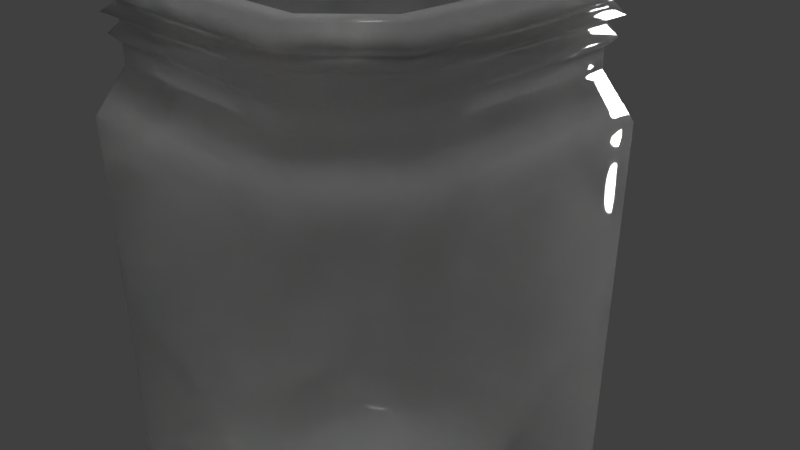 # Source: T_MasonJar.blend  (saved by Blender 2.79.0; exported with 4.5.12 LTS)
import bpy
from mathutils import Matrix  # noqa: F401  (used for matrix-valued properties, if any)

bpy.ops.wm.read_factory_settings(use_empty=True)
scene = bpy.context.scene
scene.name = 'Scene'

# ---- collections
col_collection_1 = bpy.data.collections.new('Collection 1'); scene.collection.children.link(col_collection_1)

# ---- materials (node trees are filled in below, after node groups)
mat_material = bpy.data.materials.new('Material')
mat_material.alpha_threshold = 0.0
mat_material.roughness = 0.5

# ---- material node trees
mat_material.use_nodes = True; mat_material.node_tree.nodes.clear()
_N = mat_material.node_tree.nodes; _L = mat_material.node_tree.links
n0 = _N.new('ShaderNodeBsdfGlass'); n0.name = 'Glass BSDF'; n0.location = (56, 290)
n0.distribution = 'BECKMANN'
n0.inputs[2].default_value = 1.45
n1 = _N.new('ShaderNodeBsdfDiffuse'); n1.name = 'Diffuse BSDF'; n1.location = (56, 112)
n2 = _N.new('ShaderNodeOutputMaterial'); n2.name = 'Material Output'; n2.location = (419, 260)
n3 = _N.new('ShaderNodeMixShader'); n3.name = 'Mix Shader'; n3.location = (238, 264)
n3.inputs[0].default_value = 0.3
_L.new(n0.outputs[0], n3.inputs[1])
_L.new(n1.outputs[0], n3.inputs[2])
_L.new(n3.outputs[0], n2.inputs[0])
n2.is_active_output = True

# ---- world
world_world = bpy.data.worlds.new('World'); scene.world = world_world
world_world.color = (0.05088, 0.05088, 0.05088)
world_world.use_sun_shadow = False
world_world.sun_shadow_jitter_overblur = 0.0
world_world.cycles.sampling_method = 'MANUAL'

# ---- cameras
cam_camera = bpy.data.cameras.new('Camera')
cam_camera.clip_end = 100.0
cam_camera.lens = 35.0
cam_camera.sensor_width = 32.0
cam_camera.sensor_height = 18.0
cam_camera.ortho_scale = 7.314
cam_camera.dof.focus_distance = 0.0

# ---- lights
light_sun_002 = bpy.data.lights.new('Sun.002', 'SUN')
light_sun_002.transmission_factor = 0.0
light_sun_002.angle = 0.1993
light_sun_002.energy = 1.0
light_sun_002.shadow_buffer_clip_start = 0.5
light_sun_002.shadow_soft_size = 0.1
light_sun_002.shadow_cascade_max_distance = 1000.0
light_sun_001 = bpy.data.lights.new('Sun.001', 'SUN')
light_sun_001.transmission_factor = 0.0
light_sun_001.angle = 0.1993
light_sun_001.energy = 1.0
light_sun_001.shadow_buffer_clip_start = 0.5
light_sun_001.shadow_soft_size = 0.1
light_sun_001.shadow_cascade_max_distance = 1000.0
light_sun = bpy.data.lights.new('Sun', 'SUN')
light_sun.transmission_factor = 0.0
light_sun.angle = 0.1993
light_sun.energy = 1.0
light_sun.shadow_buffer_clip_start = 0.5
light_sun.shadow_soft_size = 0.1
light_sun.shadow_cascade_max_distance = 1000.0

# ---- meshes
me_cylinder = bpy.data.meshes.new('Cylinder')
me_cylinder.from_pydata([(-0.3841, 2.309, -4.16), (-0.3841, 2.309, -4.038), (1.904, 1.361, -4.16), (1.904, 1.361, -4.038), (2.308, 0.3819, -4.16), (2.308, 0.3819, -4.038), (1.362, -1.902, -4.16), (1.362, -1.902, -4.038), (0.3841, -2.309, -4.16), (0.3841, -2.309, -4.038), (-1.904, -1.361, -4.16), (-1.904, -1.361, -4.038), (-2.308, -0.3819, -4.16), (-2.308, -0.3819, -4.038), (-1.362, 1.902, -4.16), (-1.362, 1.902, -4.038), (-0.5038, 3.029, -3.052), (2.498, 1.785, -3.052), (3.028, 0.5009, -3.052), (1.787, -2.495, -3.052), (0.5038, -3.029, -3.052), (-2.498, -1.785, -3.052), (-3.028, -0.5009, -3.052), (-1.787, 2.495, -3.052), (-0.5038, 3.029, 2.072), (2.498, 1.785, 2.072), (3.028, 0.5009, 2.072), (1.787, -2.495, 2.072), (0.5038, -3.029, 2.072), (-2.498, -1.785, 2.072), (-3.028, -0.5009, 2.072), (-1.787, 2.495, 2.072), (-0.4383, 2.635, 2.64), (2.173, 1.553, 2.64), (2.634, 0.4358, 2.64), (1.554, -2.17, 2.64), (0.4383, -2.635, 2.64), (-2.173, -1.553, 2.64), (-2.634, -0.4358, 2.64), (-1.554, 2.17, 2.64), (-0.4383, 2.635, 2.879), (2.173, 1.553, 2.879), (2.634, 0.4358, 2.879), (1.554, -2.17, 2.879), (0.4383, -2.635, 2.879), (-2.173, -1.553, 2.879), (-2.634, -0.4358, 2.879), (-1.554, 2.17, 2.879), (-0.4383, 2.635, 3.348), (2.173, 1.553, 3.348), (2.634, 0.4358, 3.348), (1.554, -2.17, 3.348), (0.4383, -2.635, 3.348), (-2.173, -1.553, 3.348), (-2.634, -0.4358, 3.348), (-1.554, 2.17, 3.348), (-1.554, 2.17, 3.114), (-0.4383, 2.635, 3.114), (1.554, -2.17, 3.114), (0.4383, -2.635, 3.114), (-2.173, -1.553, 3.114), (2.173, 1.553, 3.114), (-2.634, -0.4358, 3.114), (2.634, 0.4358, 3.114), (-0.4609, 2.771, 2.997), (0.4609, -2.771, 2.997), (-2.285, -1.633, 2.997), (2.285, 1.633, 2.997), (-2.77, -0.4583, 2.997), (2.77, 0.4583, 2.997), (-1.635, 2.283, 2.997), (1.635, -2.283, 2.997), (-1.787, 2.495, 1.785), (-0.5038, 3.029, 1.785), (1.787, -2.495, 1.785), (0.5038, -3.029, 1.785), (-2.498, -1.785, 1.785), (2.498, 1.785, 1.785), (-3.028, -0.5009, 1.785), (3.028, 0.5009, 1.785), (-0.5038, 3.029, -2.824), (0.5038, -3.029, -2.824), (-2.498, -1.785, -2.824), (2.498, 1.785, -2.824), (-3.028, -0.5009, -2.824), (3.028, 0.5009, -2.824), (-1.787, 2.495, -2.824), (1.787, -2.495, -2.824), (-1.709, 2.387, 2.262), (-0.4819, 2.897, 2.262), (1.709, -2.387, 2.262), (0.4819, -2.897, 2.262), (-2.39, -1.708, 2.262), (2.39, 1.708, 2.262), (-2.896, -0.4792, 2.262), (2.896, 0.4792, 2.262), (-1.665, 2.325, -3.335), (-0.4694, 2.822, -3.335), (1.665, -2.325, -3.335), (0.4694, -2.822, -3.335), (-2.821, -0.4667, -3.335), (2.821, 0.4667, -3.335), (-2.327, -1.664, -3.335), (2.327, 1.664, -3.335), (-0.4023, 2.419, -3.888), (0.4023, -2.419, -3.888), (1.995, 1.426, -3.888), (-1.427, 1.993, -3.888), (1.427, -1.993, -3.888), (-2.418, -0.4001, -3.888), (2.418, 0.4001, -3.888), (-1.995, -1.426, -3.888), (-0.3841, 2.309, -4.135), (1.904, 1.361, -4.135), (2.308, 0.3819, -4.135), (1.362, -1.902, -4.135), (0.3841, -2.309, -4.135), (-1.904, -1.361, -4.135), (-2.308, -0.3819, -4.135), (-1.362, 1.902, -4.135), (-1.588, 2.218, 2.558), (1.588, -2.218, 2.558), (-0.4478, 2.692, 2.558), (0.4478, -2.692, 2.558), (-2.22, -1.587, 2.558), (2.22, 1.587, 2.558), (-2.691, -0.4452, 2.558), (2.691, 0.4452, 2.558), (-1.554, 2.17, 2.823), (-0.4383, 2.635, 2.823), (1.554, -2.17, 2.823), (0.4383, -2.635, 2.823), (-2.173, -1.553, 2.823), (2.173, 1.553, 2.823), (-2.634, -0.4358, 2.823), (2.634, 0.4358, 2.823), (-1.554, 2.17, 3.172), (1.554, -2.17, 3.172), (-0.4383, 2.635, 3.172), (0.4383, -2.635, 3.172), (-2.173, -1.553, 3.172), (2.173, 1.553, 3.172), (-2.634, -0.4358, 3.172), (2.634, 0.4358, 3.172), (-1.554, 2.17, 3.297), (1.554, -2.17, 3.297), (-0.4383, 2.635, 3.297), (0.4383, -2.635, 3.297), (-2.173, -1.553, 3.297), (2.173, 1.553, 3.297), (-2.634, -0.4358, 3.297), (2.634, 0.4358, 3.297), (-0.438, 2.279, 3.597), (1.921, 1.301, 3.597), (2.278, 0.436, 3.597), (1.302, -1.919, 3.597), (0.438, -2.279, 3.597), (-1.921, -1.301, 3.597), (-2.278, -0.436, 3.597), (-1.302, 1.919, 3.597), (-2.173, -1.553, 3.522), (-2.634, -0.4358, 3.522), (2.173, 1.553, 3.522), (2.634, 0.4358, 3.522), (-1.554, 2.17, 3.522), (1.554, -2.17, 3.522), (-0.4383, 2.635, 3.522), (0.4383, -2.635, 3.522), (-2.831, -0.4684, 3.435), (2.831, 0.4684, 3.435), (-1.671, 2.333, 3.435), (1.671, -2.333, 3.435), (-0.4711, 2.832, 3.435), (0.4711, -2.832, 3.435), (-2.336, -1.67, 3.435), (2.336, 1.67, 3.435), (-0.4694, 2.822, 3.234), (0.4694, -2.822, 3.234), (-2.327, -1.664, 3.234), (2.327, 1.664, 3.234), (-2.821, -0.4668, 3.234), (2.821, 0.4668, 3.234), (-1.665, 2.325, 3.234), (1.665, -2.325, 3.234), (2.173, 1.553, 3.597), (-0.4383, 2.635, 3.597), (2.634, 0.4358, 3.597), (1.554, -2.17, 3.597), (0.4383, -2.635, 3.597), (-2.173, -1.553, 3.597), (-2.634, -0.4358, 3.597), (-1.554, 2.17, 3.597), (-0.438, 2.279, 2.642), (1.921, 1.301, 2.642), (2.278, 0.436, 2.642), (1.302, -1.919, 2.642), (0.438, -2.279, 2.642), (-1.921, -1.301, 2.642), (-2.278, -0.436, 2.642), (-1.302, 1.919, 2.642), (-0.5201, 2.706, 2.077), (2.281, 1.545, 2.077), (2.705, 0.5178, 2.077), (1.546, -2.279, 2.077), (0.5201, -2.706, 2.077), (-2.281, -1.545, 2.077), (-2.705, -0.5178, 2.077), (-1.546, 2.279, 2.077), (-0.5201, 2.706, -3.047), (2.281, 1.545, -3.047), (2.705, 0.5178, -3.047), (1.546, -2.279, -3.047), (0.5201, -2.706, -3.047), (-2.281, -1.545, -3.047), (-2.705, -0.5178, -3.047), (-1.546, 2.279, -3.047), (-0.4289, 2.084, -3.794), (1.777, 1.17, -3.794), (2.083, 0.4273, -3.794), (1.171, -1.775, -3.794), (0.4289, -2.084, -3.794), (-1.777, -1.17, -3.794), (-2.083, -0.4273, -3.794), (-1.171, 1.775, -3.794), (1.882, 1.275, -3.794), (-0.429, 2.232, -3.794), (2.231, 0.4272, -3.794), (1.276, -1.88, -3.794), (0.429, -2.232, -3.794), (-1.882, -1.275, -3.794), (-2.231, -0.4272, -3.794), (-1.276, 1.88, -3.794)], [], [(112, 1, 3, 113), (113, 3, 5, 114), (114, 5, 7, 115), (115, 7, 9, 116), (116, 9, 11, 117), (117, 11, 13, 118), (97, 96, 23, 16), (118, 13, 15, 119), (119, 15, 1, 112), (0, 2, 4, 6, 8, 10, 12, 14), (73, 72, 31, 24), (99, 98, 19, 20), (96, 100, 22, 23), (98, 101, 18, 19), (100, 102, 21, 22), (103, 97, 16, 17), (101, 103, 17, 18), (102, 99, 20, 21), (122, 120, 39, 32), (75, 74, 27, 28), (76, 75, 28, 29), (77, 73, 24, 25), (78, 76, 29, 30), (79, 77, 25, 26), (72, 78, 30, 31), (74, 79, 26, 27), (129, 128, 47, 40), (123, 121, 35, 36), (124, 123, 36, 37), (125, 122, 32, 33), (126, 124, 37, 38), (127, 125, 33, 34), (120, 126, 38, 39), (121, 127, 34, 35), (146, 144, 55, 48), (131, 130, 43, 44), (132, 131, 44, 45), (133, 129, 40, 41), (134, 132, 45, 46), (135, 133, 41, 42), (128, 134, 46, 47), (130, 135, 42, 43), (161, 160, 189, 190), (147, 145, 51, 52), (148, 147, 52, 53), (149, 146, 48, 49), (150, 148, 53, 54), (151, 149, 49, 50), (144, 150, 54, 55), (145, 151, 50, 51), (71, 69, 63, 58), (70, 68, 62, 56), (69, 67, 61, 63), (68, 66, 60, 62), (67, 64, 57, 61), (66, 65, 59, 60), (65, 71, 58, 59), (64, 70, 56, 57), (40, 47, 70, 64), (44, 43, 71, 65), (45, 44, 65, 66), (41, 40, 64, 67), (46, 45, 66, 68), (42, 41, 67, 69), (47, 46, 68, 70), (43, 42, 69, 71), (87, 85, 79, 74), (86, 84, 78, 72), (85, 83, 77, 79), (84, 82, 76, 78), (83, 80, 73, 77), (82, 81, 75, 76), (81, 87, 74, 75), (80, 86, 72, 73), (16, 23, 86, 80), (20, 19, 87, 81), (21, 20, 81, 82), (17, 16, 80, 83), (22, 21, 82, 84), (18, 17, 83, 85), (23, 22, 84, 86), (19, 18, 85, 87), (27, 26, 95, 90), (31, 30, 94, 88), (26, 25, 93, 95), (30, 29, 92, 94), (25, 24, 89, 93), (29, 28, 91, 92), (28, 27, 90, 91), (24, 31, 88, 89), (111, 105, 99, 102), (110, 106, 103, 101), (106, 104, 97, 103), (109, 111, 102, 100), (108, 110, 101, 98), (107, 109, 100, 96), (105, 108, 98, 99), (104, 107, 96, 97), (1, 15, 107, 104), (9, 7, 108, 105), (15, 13, 109, 107), (7, 5, 110, 108), (13, 11, 111, 109), (3, 1, 104, 106), (5, 3, 106, 110), (11, 9, 105, 111), (14, 119, 112, 0), (12, 118, 119, 14), (10, 117, 118, 12), (8, 116, 117, 10), (6, 115, 116, 8), (4, 114, 115, 6), (2, 113, 114, 4), (0, 112, 113, 2), (90, 95, 127, 121), (88, 94, 126, 120), (95, 93, 125, 127), (94, 92, 124, 126), (93, 89, 122, 125), (92, 91, 123, 124), (91, 90, 121, 123), (89, 88, 120, 122), (35, 34, 135, 130), (39, 38, 134, 128), (34, 33, 133, 135), (38, 37, 132, 134), (33, 32, 129, 133), (37, 36, 131, 132), (36, 35, 130, 131), (32, 39, 128, 129), (58, 63, 143, 137), (56, 62, 142, 136), (63, 61, 141, 143), (62, 60, 140, 142), (61, 57, 138, 141), (60, 59, 139, 140), (59, 58, 137, 139), (57, 56, 136, 138), (183, 181, 151, 145), (182, 180, 150, 144), (181, 179, 149, 151), (180, 178, 148, 150), (179, 176, 146, 149), (178, 177, 147, 148), (177, 183, 145, 147), (176, 182, 144, 146), (158, 157, 197, 198), (163, 162, 184, 186), (164, 161, 190, 191), (165, 163, 186, 187), (166, 164, 191, 185), (167, 165, 187, 188), (160, 167, 188, 189), (162, 166, 185, 184), (175, 172, 166, 162), (174, 173, 167, 160), (173, 171, 165, 167), (172, 170, 164, 166), (171, 169, 163, 165), (170, 168, 161, 164), (169, 175, 162, 163), (168, 174, 160, 161), (54, 53, 174, 168), (50, 49, 175, 169), (55, 54, 168, 170), (51, 50, 169, 171), (48, 55, 170, 172), (52, 51, 171, 173), (53, 52, 173, 174), (49, 48, 172, 175), (138, 136, 182, 176), (139, 137, 183, 177), (140, 139, 177, 178), (141, 138, 176, 179), (142, 140, 178, 180), (143, 141, 179, 181), (136, 142, 180, 182), (137, 143, 181, 183), (152, 153, 184, 185), (153, 154, 186, 184), (154, 155, 187, 186), (155, 156, 188, 187), (156, 157, 189, 188), (157, 158, 190, 189), (158, 159, 191, 190), (159, 152, 185, 191), (198, 197, 205, 206), (154, 153, 193, 194), (159, 158, 198, 199), (155, 154, 194, 195), (152, 159, 199, 192), (156, 155, 195, 196), (157, 156, 196, 197), (153, 152, 192, 193), (206, 205, 213, 214), (194, 193, 201, 202), (199, 198, 206, 207), (195, 194, 202, 203), (192, 199, 207, 200), (196, 195, 203, 204), (197, 196, 204, 205), (193, 192, 200, 201), (214, 213, 229, 230), (202, 201, 209, 210), (207, 206, 214, 215), (203, 202, 210, 211), (200, 207, 215, 208), (204, 203, 211, 212), (205, 204, 212, 213), (201, 200, 208, 209), (217, 216, 223, 222, 221, 220, 219, 218), (210, 209, 224, 226), (215, 214, 230, 231), (211, 210, 226, 227), (208, 215, 231, 225), (212, 211, 227, 228), (213, 212, 228, 229), (209, 208, 225, 224), (216, 217, 224, 225), (217, 218, 226, 224), (218, 219, 227, 226), (219, 220, 228, 227), (220, 221, 229, 228), (221, 222, 230, 229), (222, 223, 231, 230), (223, 216, 225, 231)])
me_cylinder.polygons.foreach_set('use_smooth', [True] * 226)
_uv = me_cylinder.uv_layers.new(name='UVMap')
_uv.uv.foreach_set('vector', [0.5066, 0.4265, 0.509, 0.4265, 0.509, 0.4872, 0.5066, 0.4872, 0.506, 0.4876, 0.5076, 0.4893, 0.4892, 0.5076, 0.4876, 0.506, 0.4871, 0.5066, 0.4871, 0.509, 0.4265, 0.509, 0.4265, 0.5066, 0.4261, 0.506, 0.4244, 0.5076, 0.406, 0.4893, 0.4077, 0.4876, 0.4071, 0.4872, 0.4047, 0.4872, 0.4047, 0.4264, 0.4071, 0.4264, 0.4077, 0.426, 0.406, 0.4243, 0.4244, 0.406, 0.4261, 0.4077, 0.5247, 0.4113, 0.5022, 0.3889, 0.5074, 0.382, 0.5316, 0.4061, 0.4265, 0.4071, 0.4265, 0.4047, 0.4871, 0.4047, 0.4871, 0.4071, 0.4876, 0.4077, 0.4892, 0.406, 0.5076, 0.4243, 0.506, 0.426, 0.5055, 0.4264, 0.5055, 0.4872, 0.4871, 0.5055, 0.4265, 0.5055, 0.4081, 0.4872, 0.4081, 0.4265, 0.4265, 0.4081, 0.4871, 0.4081, 0.6153, 0.3221, 0.5912, 0.2981, 0.5961, 0.2931, 0.6203, 0.3171, 0.389, 0.5023, 0.4114, 0.5247, 0.4062, 0.5316, 0.3821, 0.5075, 0.4939, 0.3843, 0.4198, 0.3843, 0.4171, 0.3761, 0.4966, 0.3761, 0.4198, 0.5293, 0.4939, 0.5293, 0.4966, 0.5375, 0.4171, 0.5375, 0.4114, 0.3889, 0.389, 0.4113, 0.3821, 0.4061, 0.4062, 0.382, 0.5293, 0.4939, 0.5293, 0.4197, 0.5375, 0.417, 0.5375, 0.4967, 0.5022, 0.5247, 0.5247, 0.5023, 0.5316, 0.5075, 0.5074, 0.5316, 0.3843, 0.4197, 0.3843, 0.4939, 0.3761, 0.4967, 0.3761, 0.417, 0.6291, 0.3055, 0.6077, 0.2842, 0.6096, 0.2827, 0.6306, 0.3036, 0.2984, 0.5915, 0.3225, 0.6156, 0.3175, 0.6206, 0.2934, 0.5965, 0.2575, 0.3966, 0.2575, 0.5171, 0.2505, 0.4967, 0.2505, 0.417, 0.6561, 0.4967, 0.6561, 0.417, 0.6632, 0.417, 0.6632, 0.4967, 0.3225, 0.2981, 0.2984, 0.3221, 0.2934, 0.3171, 0.3175, 0.2931, 0.5912, 0.6156, 0.6153, 0.5915, 0.6203, 0.5965, 0.5961, 0.6206, 0.4966, 0.2575, 0.4171, 0.2575, 0.4171, 0.2505, 0.4966, 0.2505, 0.4171, 0.6561, 0.4966, 0.6561, 0.4966, 0.6632, 0.4171, 0.6632, 0.6338, 0.3004, 0.6128, 0.2795, 0.6138, 0.2785, 0.6348, 0.2994, 0.2845, 0.6081, 0.306, 0.6295, 0.304, 0.631, 0.283, 0.6101, 0.2366, 0.4214, 0.2366, 0.4922, 0.2342, 0.4915, 0.2342, 0.4222, 0.677, 0.4922, 0.677, 0.4214, 0.6794, 0.4222, 0.6794, 0.4915, 0.306, 0.2842, 0.2845, 0.3055, 0.283, 0.3036, 0.304, 0.2827, 0.6077, 0.6295, 0.6291, 0.6081, 0.6306, 0.6101, 0.6096, 0.631, 0.4922, 0.2366, 0.4215, 0.2366, 0.4222, 0.2342, 0.4914, 0.2342, 0.4215, 0.677, 0.4922, 0.677, 0.4914, 0.6794, 0.4222, 0.6794, 0.6487, 0.2854, 0.6277, 0.2645, 0.6286, 0.2636, 0.6496, 0.2846, 0.2799, 0.6132, 0.3009, 0.6342, 0.2999, 0.6351, 0.2789, 0.6142, 0.2298, 0.4222, 0.2298, 0.4915, 0.2284, 0.4915, 0.2284, 0.4222, 0.6839, 0.4915, 0.6839, 0.4222, 0.6853, 0.4222, 0.6853, 0.4915, 0.3009, 0.2795, 0.2799, 0.3004, 0.2789, 0.2994, 0.2999, 0.2785, 0.6128, 0.6342, 0.6338, 0.6132, 0.6348, 0.6142, 0.6138, 0.6351, 0.4914, 0.2298, 0.4222, 0.2298, 0.4222, 0.2284, 0.4914, 0.2284, 0.4222, 0.6839, 0.4914, 0.6839, 0.4914, 0.6853, 0.4222, 0.6853, 0.2777, 0.2562, 0.2567, 0.2771, 0.2554, 0.2758, 0.2764, 0.2549, 0.265, 0.6282, 0.2859, 0.6491, 0.2851, 0.65, 0.2641, 0.6291, 0.2103, 0.4222, 0.2103, 0.4915, 0.2091, 0.4915, 0.2091, 0.4222, 0.7033, 0.4915, 0.7033, 0.4222, 0.7046, 0.4222, 0.7046, 0.4915, 0.2859, 0.2645, 0.265, 0.2854, 0.2641, 0.2846, 0.2851, 0.2636, 0.6277, 0.6491, 0.6487, 0.6282, 0.6496, 0.6291, 0.6286, 0.65, 0.4914, 0.2103, 0.4222, 0.2103, 0.4222, 0.2091, 0.4914, 0.2091, 0.4222, 0.7033, 0.4914, 0.7033, 0.4914, 0.7046, 0.4222, 0.7046, 0.4204, 0.6893, 0.4932, 0.6893, 0.4914, 0.6934, 0.4222, 0.6934, 0.4932, 0.2243, 0.4205, 0.2243, 0.4222, 0.2203, 0.4914, 0.2203, 0.6163, 0.6388, 0.6384, 0.6168, 0.6409, 0.6204, 0.6199, 0.6413, 0.2973, 0.2749, 0.2753, 0.2969, 0.2727, 0.2932, 0.2937, 0.2723, 0.6893, 0.4933, 0.6893, 0.4204, 0.6934, 0.4222, 0.6934, 0.4915, 0.2243, 0.4204, 0.2243, 0.4933, 0.2203, 0.4915, 0.2203, 0.4222, 0.2753, 0.6168, 0.2973, 0.6388, 0.2937, 0.6413, 0.2727, 0.6204, 0.6384, 0.2969, 0.6163, 0.2749, 0.6199, 0.2723, 0.6409, 0.2932, 0.6348, 0.2994, 0.6138, 0.2785, 0.6163, 0.2749, 0.6384, 0.2969, 0.2789, 0.6142, 0.2999, 0.6351, 0.2973, 0.6388, 0.2753, 0.6168, 0.2284, 0.4222, 0.2284, 0.4915, 0.2243, 0.4933, 0.2243, 0.4204, 0.6853, 0.4915, 0.6853, 0.4222, 0.6893, 0.4204, 0.6893, 0.4933, 0.2999, 0.2785, 0.2789, 0.2994, 0.2753, 0.2969, 0.2973, 0.2749, 0.6138, 0.6351, 0.6348, 0.6142, 0.6384, 0.6168, 0.6163, 0.6388, 0.4914, 0.2284, 0.4222, 0.2284, 0.4205, 0.2243, 0.4932, 0.2243, 0.4222, 0.6853, 0.4914, 0.6853, 0.4932, 0.6893, 0.4204, 0.6893, 0.4171, 0.5431, 0.4966, 0.5431, 0.4966, 0.6561, 0.4171, 0.6561, 0.4966, 0.3705, 0.4171, 0.3705, 0.4171, 0.2575, 0.4966, 0.2575, 0.5114, 0.5355, 0.5355, 0.5115, 0.6153, 0.5915, 0.5912, 0.6156, 0.4023, 0.3781, 0.3781, 0.4021, 0.2984, 0.3221, 0.3225, 0.2981, 0.5431, 0.4967, 0.5431, 0.417, 0.6561, 0.417, 0.6561, 0.4967, 0.3705, 0.3966, 0.3705, 0.5171, 0.2575, 0.5171, 0.2575, 0.3966, 0.3781, 0.5115, 0.4023, 0.5356, 0.3225, 0.6156, 0.2984, 0.5915, 0.5355, 0.4021, 0.5114, 0.3781, 0.5912, 0.2981, 0.6153, 0.3221, 0.5316, 0.4061, 0.5074, 0.382, 0.5114, 0.3781, 0.5355, 0.4021, 0.3821, 0.5075, 0.4062, 0.5316, 0.4023, 0.5356, 0.3781, 0.5115, 0.3761, 0.417, 0.3761, 0.4967, 0.3705, 0.5171, 0.3705, 0.3966, 0.5375, 0.4967, 0.5375, 0.417, 0.5431, 0.417, 0.5431, 0.4967, 0.4062, 0.382, 0.3821, 0.4061, 0.3781, 0.4021, 0.4023, 0.3781, 0.5074, 0.5316, 0.5316, 0.5075, 0.5355, 0.5115, 0.5114, 0.5355, 0.4966, 0.3761, 0.4171, 0.3761, 0.4171, 0.3705, 0.4966, 0.3705, 0.4171, 0.5375, 0.4966, 0.5375, 0.4966, 0.5431, 0.4171, 0.5431, 0.4171, 0.6632, 0.4966, 0.6632, 0.4949, 0.6686, 0.4188, 0.6686, 0.4966, 0.2505, 0.4171, 0.2505, 0.4188, 0.2451, 0.4949, 0.2451, 0.5961, 0.6206, 0.6203, 0.5965, 0.6237, 0.601, 0.6006, 0.624, 0.3175, 0.2931, 0.2934, 0.3171, 0.2899, 0.3126, 0.313, 0.2896, 0.6632, 0.4967, 0.6632, 0.417, 0.6686, 0.4187, 0.6686, 0.4949, 0.2505, 0.417, 0.2505, 0.4967, 0.2451, 0.4949, 0.2451, 0.4187, 0.2934, 0.5965, 0.3175, 0.6206, 0.313, 0.624, 0.2899, 0.601, 0.6203, 0.3171, 0.5961, 0.2931, 0.6006, 0.2896, 0.6237, 0.3126, 0.4003, 0.425, 0.4003, 0.4886, 0.3843, 0.4939, 0.3843, 0.4197, 0.492, 0.5113, 0.5113, 0.4921, 0.5247, 0.5023, 0.5022, 0.5247, 0.5133, 0.4886, 0.5133, 0.425, 0.5293, 0.4197, 0.5293, 0.4939, 0.4216, 0.4023, 0.4024, 0.4216, 0.389, 0.4113, 0.4114, 0.3889, 0.4251, 0.5133, 0.4886, 0.5133, 0.4939, 0.5293, 0.4198, 0.5293, 0.4886, 0.4003, 0.4251, 0.4003, 0.4198, 0.3843, 0.4939, 0.3843, 0.4024, 0.4921, 0.4216, 0.5113, 0.4114, 0.5247, 0.389, 0.5023, 0.5113, 0.4216, 0.492, 0.4023, 0.5022, 0.3889, 0.5247, 0.4113, 0.5076, 0.4243, 0.4892, 0.406, 0.492, 0.4023, 0.5113, 0.4216, 0.406, 0.4893, 0.4244, 0.5076, 0.4216, 0.5113, 0.4024, 0.4921, 0.4871, 0.4047, 0.4265, 0.4047, 0.4251, 0.4003, 0.4886, 0.4003, 0.4265, 0.509, 0.4871, 0.509, 0.4886, 0.5133, 0.4251, 0.5133, 0.4244, 0.406, 0.406, 0.4243, 0.4024, 0.4216, 0.4216, 0.4023, 0.509, 0.4872, 0.509, 0.4265, 0.5133, 0.425, 0.5133, 0.4886, 0.4892, 0.5076, 0.5076, 0.4893, 0.5113, 0.4921, 0.492, 0.5113, 0.4047, 0.4264, 0.4047, 0.4872, 0.4003, 0.4886, 0.4003, 0.425, 0.4871, 0.4081, 0.4876, 0.4077, 0.506, 0.426, 0.5055, 0.4264, 0.4265, 0.4081, 0.4265, 0.4071, 0.4871, 0.4071, 0.4871, 0.4081, 0.4081, 0.4265, 0.4077, 0.426, 0.4261, 0.4077, 0.4265, 0.4081, 0.4081, 0.4872, 0.4071, 0.4872, 0.4071, 0.4264, 0.4081, 0.4265, 0.4265, 0.5055, 0.4261, 0.506, 0.4077, 0.4876, 0.4081, 0.4872, 0.4871, 0.5055, 0.4871, 0.5066, 0.4265, 0.5066, 0.4265, 0.5055, 0.5055, 0.4872, 0.506, 0.4876, 0.4876, 0.506, 0.4871, 0.5055, 0.5055, 0.4264, 0.5066, 0.4265, 0.5066, 0.4872, 0.5055, 0.4872, 0.4188, 0.6686, 0.4949, 0.6686, 0.4922, 0.677, 0.4215, 0.677, 0.4949, 0.2451, 0.4188, 0.2451, 0.4215, 0.2366, 0.4922, 0.2366, 0.6006, 0.624, 0.6237, 0.601, 0.6291, 0.6081, 0.6077, 0.6295, 0.313, 0.2896, 0.2899, 0.3126, 0.2845, 0.3055, 0.306, 0.2842, 0.6686, 0.4949, 0.6686, 0.4187, 0.677, 0.4214, 0.677, 0.4922, 0.2451, 0.4187, 0.2451, 0.4949, 0.2366, 0.4922, 0.2366, 0.4214, 0.2899, 0.601, 0.313, 0.624, 0.306, 0.6295, 0.2845, 0.6081, 0.6237, 0.3126, 0.6006, 0.2896, 0.6077, 0.2842, 0.6291, 0.3055, 0.4222, 0.6794, 0.4914, 0.6794, 0.4914, 0.6839, 0.4222, 0.6839, 0.4914, 0.2342, 0.4222, 0.2342, 0.4222, 0.2298, 0.4914, 0.2298, 0.6096, 0.631, 0.6306, 0.6101, 0.6338, 0.6132, 0.6128, 0.6342, 0.304, 0.2827, 0.283, 0.3036, 0.2799, 0.3004, 0.3009, 0.2795, 0.6794, 0.4915, 0.6794, 0.4222, 0.6839, 0.4222, 0.6839, 0.4915, 0.2342, 0.4222, 0.2342, 0.4915, 0.2298, 0.4915, 0.2298, 0.4222, 0.283, 0.6101, 0.304, 0.631, 0.3009, 0.6342, 0.2799, 0.6132, 0.6306, 0.3036, 0.6096, 0.2827, 0.6128, 0.2795, 0.6338, 0.3004, 0.4222, 0.6934, 0.4914, 0.6934, 0.4914, 0.6948, 0.4222, 0.6948, 0.4914, 0.2203, 0.4222, 0.2203, 0.4222, 0.2188, 0.4914, 0.2188, 0.6199, 0.6413, 0.6409, 0.6204, 0.6419, 0.6214, 0.6209, 0.6423, 0.2937, 0.2723, 0.2727, 0.2932, 0.2717, 0.2922, 0.2927, 0.2713, 0.6934, 0.4915, 0.6934, 0.4222, 0.6948, 0.4222, 0.6948, 0.4915, 0.2203, 0.4222, 0.2203, 0.4915, 0.2188, 0.4915, 0.2188, 0.4222, 0.2727, 0.6204, 0.2937, 0.6413, 0.2927, 0.6423, 0.2717, 0.6214, 0.6409, 0.2932, 0.6199, 0.2723, 0.6209, 0.2713, 0.6419, 0.2922, 0.4198, 0.6991, 0.4939, 0.6991, 0.4914, 0.7033, 0.4222, 0.7033, 0.4939, 0.2146, 0.4198, 0.2146, 0.4222, 0.2103, 0.4914, 0.2103, 0.6236, 0.6465, 0.6461, 0.6241, 0.6487, 0.6282, 0.6277, 0.6491, 0.2901, 0.2672, 0.2676, 0.2896, 0.265, 0.2854, 0.2859, 0.2645, 0.6991, 0.4939, 0.6991, 0.4197, 0.7033, 0.4222, 0.7033, 0.4915, 0.2146, 0.4197, 0.2146, 0.4939, 0.2103, 0.4915, 0.2103, 0.4222, 0.2676, 0.6241, 0.2901, 0.6465, 0.2859, 0.6491, 0.265, 0.6282, 0.6461, 0.2896, 0.6236, 0.2672, 0.6277, 0.2645, 0.6487, 0.2854, 0.2683, 0.2515, 0.252, 0.2678, 0.2355, 0.2512, 0.2518, 0.235, 0.636, 0.6574, 0.657, 0.6365, 0.6583, 0.6378, 0.6373, 0.6587, 0.4914, 0.1997, 0.4222, 0.1997, 0.4222, 0.1979, 0.4914, 0.1979, 0.4222, 0.7139, 0.4914, 0.7139, 0.4914, 0.7158, 0.4222, 0.7158, 0.657, 0.2771, 0.636, 0.2562, 0.6373, 0.2549, 0.6583, 0.2758, 0.2567, 0.6365, 0.2777, 0.6574, 0.2764, 0.6587, 0.2554, 0.6378, 0.1997, 0.4222, 0.1997, 0.4915, 0.1979, 0.4915, 0.1979, 0.4222, 0.7139, 0.4915, 0.7139, 0.4222, 0.7158, 0.4222, 0.7158, 0.4915, 0.7092, 0.4941, 0.7092, 0.4196, 0.7139, 0.4222, 0.7139, 0.4915, 0.2044, 0.4196, 0.2044, 0.4941, 0.1997, 0.4915, 0.1997, 0.4222, 0.2596, 0.632, 0.2821, 0.6545, 0.2777, 0.6574, 0.2567, 0.6365, 0.6541, 0.2816, 0.6315, 0.2591, 0.636, 0.2562, 0.657, 0.2771, 0.4196, 0.7092, 0.494, 0.7092, 0.4914, 0.7139, 0.4222, 0.7139, 0.494, 0.2044, 0.4197, 0.2044, 0.4222, 0.1997, 0.4914, 0.1997, 0.6315, 0.6545, 0.6541, 0.632, 0.657, 0.6365, 0.636, 0.6574, 0.2821, 0.2591, 0.2596, 0.2816, 0.2567, 0.2771, 0.2777, 0.2562, 0.2851, 0.2636, 0.2641, 0.2846, 0.2596, 0.2816, 0.2821, 0.2591, 0.6286, 0.65, 0.6496, 0.6291, 0.6541, 0.632, 0.6315, 0.6545, 0.4914, 0.2091, 0.4222, 0.2091, 0.4197, 0.2044, 0.494, 0.2044, 0.4222, 0.7046, 0.4914, 0.7046, 0.494, 0.7092, 0.4196, 0.7092, 0.6496, 0.2846, 0.6286, 0.2636, 0.6315, 0.2591, 0.6541, 0.2816, 0.2641, 0.6291, 0.2851, 0.65, 0.2821, 0.6545, 0.2596, 0.632, 0.2091, 0.4222, 0.2091, 0.4915, 0.2044, 0.4941, 0.2044, 0.4196, 0.7046, 0.4915, 0.7046, 0.4222, 0.7092, 0.4196, 0.7092, 0.4941, 0.6419, 0.2922, 0.6209, 0.2713, 0.6236, 0.2672, 0.6461, 0.2896, 0.2717, 0.6214, 0.2927, 0.6423, 0.2901, 0.6465, 0.2676, 0.6241, 0.2188, 0.4222, 0.2188, 0.4915, 0.2146, 0.4939, 0.2146, 0.4197, 0.6948, 0.4915, 0.6948, 0.4222, 0.6991, 0.4197, 0.6991, 0.4939, 0.2927, 0.2713, 0.2717, 0.2922, 0.2676, 0.2896, 0.2901, 0.2672, 0.6209, 0.6423, 0.6419, 0.6214, 0.6461, 0.6241, 0.6236, 0.6465, 0.4914, 0.2188, 0.4222, 0.2188, 0.4198, 0.2146, 0.4939, 0.2146, 0.4222, 0.6948, 0.4914, 0.6948, 0.4939, 0.6991, 0.4198, 0.6991, 0.7238, 0.4255, 0.7238, 0.4881, 0.7158, 0.4915, 0.7158, 0.4222, 0.6616, 0.6459, 0.6453, 0.6621, 0.6373, 0.6587, 0.6583, 0.6378, 0.4881, 0.7238, 0.4256, 0.7238, 0.4222, 0.7158, 0.4914, 0.7158, 0.2683, 0.6621, 0.252, 0.6459, 0.2554, 0.6378, 0.2764, 0.6587, 0.1898, 0.4881, 0.1898, 0.4255, 0.1979, 0.4222, 0.1979, 0.4915, 0.252, 0.2678, 0.2683, 0.2515, 0.2764, 0.2549, 0.2554, 0.2758, 0.4256, 0.1898, 0.4881, 0.1898, 0.4914, 0.1979, 0.4222, 0.1979, 0.6453, 0.2515, 0.6616, 0.2678, 0.6583, 0.2758, 0.6373, 0.2549, 0.2518, 0.235, 0.2355, 0.2512, 0.2217, 0.2404, 0.241, 0.2212, 0.6453, 0.6621, 0.6616, 0.6459, 0.6781, 0.6625, 0.6619, 0.6787, 0.4881, 0.1898, 0.4256, 0.1898, 0.4256, 0.1664, 0.4881, 0.1664, 0.4256, 0.7238, 0.4881, 0.7238, 0.4881, 0.7473, 0.4256, 0.7473, 0.6616, 0.2678, 0.6453, 0.2515, 0.6619, 0.235, 0.6781, 0.2512, 0.252, 0.6459, 0.2683, 0.6621, 0.2518, 0.6787, 0.2355, 0.6625, 0.1898, 0.4255, 0.1898, 0.4881, 0.1664, 0.4881, 0.1664, 0.4255, 0.7238, 0.4881, 0.7238, 0.4255, 0.7473, 0.4255, 0.7473, 0.4881, 0.241, 0.2212, 0.2217, 0.2404, 0.133, 0.1514, 0.1523, 0.1322, 0.6619, 0.6787, 0.6781, 0.6625, 0.6919, 0.6732, 0.6726, 0.6925, 0.4881, 0.1664, 0.4256, 0.1664, 0.4197, 0.1499, 0.4939, 0.1499, 0.4256, 0.7473, 0.4881, 0.7473, 0.4939, 0.7637, 0.4197, 0.7637, 0.6781, 0.2512, 0.6619, 0.235, 0.6726, 0.2212, 0.6919, 0.2404, 0.2355, 0.6625, 0.2518, 0.6787, 0.241, 0.6925, 0.2217, 0.6732, 0.1664, 0.4255, 0.1664, 0.4881, 0.1499, 0.494, 0.1499, 0.4196, 0.7473, 0.4881, 0.7473, 0.4255, 0.7637, 0.4197, 0.7637, 0.494, 0.1523, 0.1322, 0.133, 0.1514, 0.1194, 0.1344, 0.1353, 0.1185, 0.6726, 0.6925, 0.6919, 0.6732, 0.7806, 0.7622, 0.7613, 0.7815, 0.4939, 0.1499, 0.4197, 0.1499, 0.4197, 0.02428, 0.4939, 0.02428, 0.4197, 0.7637, 0.4939, 0.7637, 0.4939, 0.8894, 0.4197, 0.8894, 0.6919, 0.2404, 0.6726, 0.2212, 0.7613, 0.1322, 0.7806, 0.1514, 0.2217, 0.6732, 0.241, 0.6925, 0.1523, 0.7815, 0.133, 0.7622, 0.1499, 0.4196, 0.1499, 0.494, 0.02428, 0.494, 0.02428, 0.4196, 0.7637, 0.494, 0.7637, 0.4197, 0.8894, 0.4197, 0.8894, 0.494, 0.5, 0.9275, 0.5, 0.986, 0.486, 0.9999, 0.4276, 0.9999, 0.4136, 0.986, 0.4136, 0.9275, 0.4276, 0.9135, 0.486, 0.9135, 0.7613, 0.7815, 0.7806, 0.7622, 0.7942, 0.7793, 0.7783, 0.7951, 0.4939, 0.02428, 0.4197, 0.02428, 0.4262, 0.003459, 0.4874, 0.003459, 0.4197, 0.8894, 0.4939, 0.8894, 0.4874, 0.9102, 0.4262, 0.9102, 0.7806, 0.1514, 0.7613, 0.1322, 0.7783, 0.1185, 0.7942, 0.1344, 0.133, 0.7622, 0.1523, 0.7815, 0.1353, 0.7951, 0.1194, 0.7793, 0.02428, 0.4196, 0.02428, 0.494, 0.003459, 0.4875, 0.003459, 0.4261, 0.8894, 0.494, 0.8894, 0.4197, 0.9102, 0.4262, 0.9102, 0.4875, 0.9136, 0.4276, 0.9136, 0.4861, 0.9102, 0.4875, 0.9102, 0.4262, 0.7956, 0.7826, 0.7817, 0.7965, 0.7783, 0.7951, 0.7942, 0.7793, 0.486, 0.9135, 0.4276, 0.9135, 0.4262, 0.9102, 0.4874, 0.9102, 0.132, 0.7966, 0.118, 0.7826, 0.1194, 0.7793, 0.1353, 0.7951, 9.557e-05, 0.4861, 9.567e-05, 0.4275, 0.003459, 0.4261, 0.003459, 0.4875, 0.118, 0.131, 0.132, 0.1171, 0.1353, 0.1185, 0.1194, 0.1344, 0.4276, 9.557e-05, 0.4861, 9.593e-05, 0.4874, 0.003459, 0.4262, 0.003459, 0.7817, 0.1171, 0.7956, 0.131, 0.7942, 0.1344, 0.7783, 0.1185])
me_cylinder.materials.append(mat_material)
me_cylinder.use_remesh_preserve_volume = False
me_cylinder.use_remesh_preserve_attributes = False
me_cylinder.use_mirror_vertex_groups = False
me_cylinder.update()

# ---- objects
ob_sun_002 = bpy.data.objects.new('Sun.002', light_sun_002)
ob_sun_001 = bpy.data.objects.new('Sun.001', light_sun_001)
ob_sun = bpy.data.objects.new('Sun', light_sun)
ob_cylinder = bpy.data.objects.new('Cylinder', me_cylinder)
ob_camera = bpy.data.objects.new('Camera', cam_camera)

# ---- transforms, parenting, visibility, modifiers, constraints
ob_sun_002.location = (0.0, 5.375, 0.0)
ob_sun_002.rotation_euler = (-1.527, -0.0, 0.0)
ob_sun_002.lineart.crease_threshold = 0.0
ob_sun_001.location = (0.0, 0.0, -7.158)
ob_sun_001.rotation_euler = (-3.143, -0.0, 0.0)
ob_sun_001.lineart.crease_threshold = 0.0
ob_sun.location = (0.0, 0.0, 7.961)
ob_sun.lineart.crease_threshold = 0.0
ob_cylinder.location = (0.0, 0.0, 0.0)
ob_cylinder.rotation_euler = (0.0, -0.0, 0.3927)
ob_cylinder.lineart.crease_threshold = 0.0
ob_camera.location = (7.481, -6.508, 5.344)
ob_camera.rotation_euler = (1.109, 0.0, 0.8149)
ob_camera.lock_rotations_4d = False
ob_camera.empty_display_type = 'ARROWS'
ob_camera.color = (0.0, 0.0, 0.0, 0.0)
ob_camera.display_type = 'WIRE'
ob_camera.lineart.crease_threshold = 0.0

# ---- collection membership
col_collection_1.objects.link(ob_sun_002)
col_collection_1.objects.link(ob_sun_001)
col_collection_1.objects.link(ob_sun)
col_collection_1.objects.link(ob_cylinder)
col_collection_1.objects.link(ob_camera)

# ---- scene / render settings (as saved in the file)
scene.camera = ob_camera
scene.frame_start = 1; scene.frame_end = 250; scene.frame_set(1)
scene.render.engine = 'CYCLES'
scene.render.resolution_percentage = 50
scene.render.dither_intensity = 0.0
scene.cycles.use_denoising = False
scene.cycles.samples = 128
scene.cycles.sampling_pattern = 'TABULATED_SOBOL'
scene.cycles.light_sampling_threshold = 0.0
scene.cycles.use_adaptive_sampling = False
scene.cycles.use_light_tree = False
scene.cycles.blur_glossy = 0.0
scene.cycles.sample_clamp_indirect = 0.0
scene.view_settings.view_transform = 'Standard'
bpy.context.view_layer.update()
